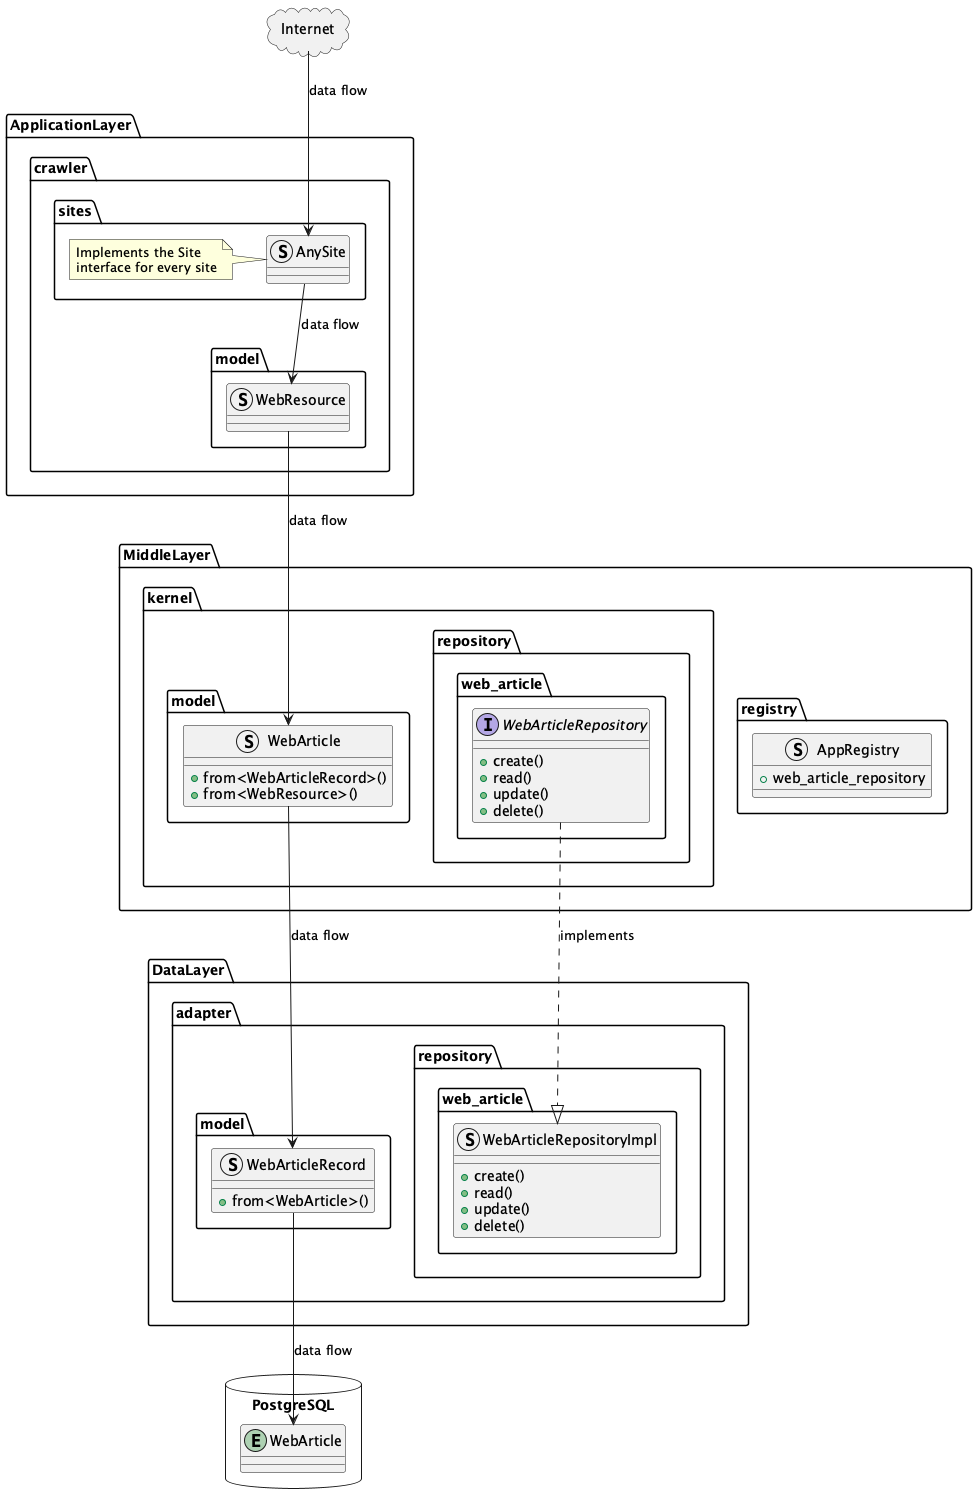

The diagram above was rendered by PlantUML. Its source (embedded in the PNG):
@startuml class_diagram_crawler

package Internet <<Cloud>> {
}

package ApplicationLayer as AL {
    package crawler {
        package sites {
            struct AnySite
            note left: Implements the Site\ninterface for every site
        }
        package model {
            struct WebResource {
            }
        }
    }
}

package MiddleLayer as ML {

    package kernel {
        package model {
            struct WebArticle {
                +from<WebArticleRecord>()
                +from<WebResource>()
            }
        }
        package repository {
            package web_article {
                interface WebArticleRepository {
                    +create()
                    +read()
                    +update()
                    +delete()
                }
            }
        }
    }
    package registry {
        struct AppRegistry {
            +web_article_repository
        }
    }
}

package DataLayer as DL {
    package adapter {
       package repository {
            package web_article {
                struct WebArticleRepositoryImpl {
                    +create()
                    +read()
                    +update()
                    +delete()
                }
            }
        }
        package model {
            struct WebArticleRecord {
                +from<WebArticle>()
            }
        }
    }
}

database PostgreSQL {
    entity WebArticle
}

'Data Flow
Internet --> AL.crawler.sites.AnySite:data flow
AL.crawler.sites.AnySite --> AL.crawler.model.WebResource: data flow
AL.crawler.model.WebResource --> ML.kernel.model.WebArticle: data flow
ML.kernel.model.WebArticle --> DL.adapter.model.WebArticleRecord: data flow
DL.adapter.model.WebArticleRecord --> PostgreSQL.WebArticle: data flow
ML.kernel.repository.web_article.WebArticleRepository ..|> DL.adapter.repository.web_article.WebArticleRepositoryImpl: implements

@enduml